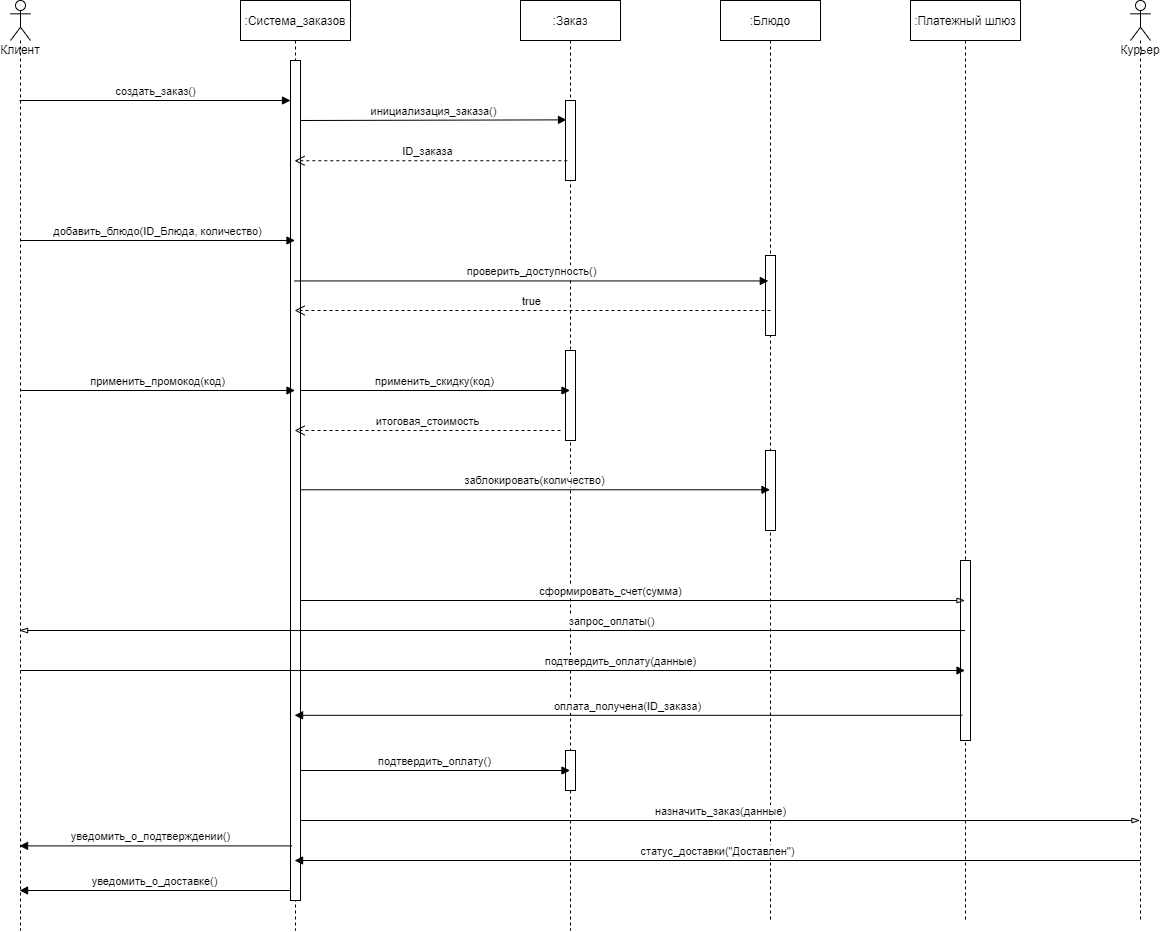

The diagram above was exported from draw.io. Its source (the exported page's mxGraphModel, read from the mxfile embedded in the PNG):
<mxGraphModel dx="1463" dy="846" grid="1" gridSize="10" guides="1" tooltips="1" connect="1" arrows="1" fold="1" page="1" pageScale="1" pageWidth="1654" pageHeight="2336" math="0" shadow="0">
  <root>
    <mxCell id="0" />
    <mxCell id="1" parent="0" />
    <mxCell id="Lun8gtMDr5mLpdFBWkKY-2" value=":Система_заказов" style="shape=umlLifeline;perimeter=lifelinePerimeter;whiteSpace=wrap;html=1;container=1;collapsible=0;recursiveResize=0;outlineConnect=0;" vertex="1" parent="1">
      <mxGeometry x="270" y="20" width="110" height="930" as="geometry" />
    </mxCell>
    <mxCell id="Lun8gtMDr5mLpdFBWkKY-17" value="" style="html=1;points=[];perimeter=orthogonalPerimeter;" vertex="1" parent="Lun8gtMDr5mLpdFBWkKY-2">
      <mxGeometry x="50" y="60" width="10" height="840" as="geometry" />
    </mxCell>
    <mxCell id="Lun8gtMDr5mLpdFBWkKY-3" value=":Заказ" style="shape=umlLifeline;perimeter=lifelinePerimeter;whiteSpace=wrap;html=1;container=1;collapsible=0;recursiveResize=0;outlineConnect=0;" vertex="1" parent="1">
      <mxGeometry x="550" y="20" width="100" height="930" as="geometry" />
    </mxCell>
    <mxCell id="Lun8gtMDr5mLpdFBWkKY-9" value="" style="html=1;points=[];perimeter=orthogonalPerimeter;" vertex="1" parent="Lun8gtMDr5mLpdFBWkKY-3">
      <mxGeometry x="45" y="100" width="10" height="80" as="geometry" />
    </mxCell>
    <mxCell id="Lun8gtMDr5mLpdFBWkKY-36" value="" style="html=1;points=[];perimeter=orthogonalPerimeter;" vertex="1" parent="Lun8gtMDr5mLpdFBWkKY-3">
      <mxGeometry x="45" y="350" width="10" height="90" as="geometry" />
    </mxCell>
    <mxCell id="Lun8gtMDr5mLpdFBWkKY-67" value="" style="html=1;points=[];perimeter=orthogonalPerimeter;" vertex="1" parent="Lun8gtMDr5mLpdFBWkKY-3">
      <mxGeometry x="45" y="750" width="10" height="40" as="geometry" />
    </mxCell>
    <mxCell id="Lun8gtMDr5mLpdFBWkKY-4" value=":Блюдо" style="shape=umlLifeline;perimeter=lifelinePerimeter;whiteSpace=wrap;html=1;container=1;collapsible=0;recursiveResize=0;outlineConnect=0;" vertex="1" parent="1">
      <mxGeometry x="750" y="20" width="100" height="920" as="geometry" />
    </mxCell>
    <mxCell id="Lun8gtMDr5mLpdFBWkKY-59" value="" style="html=1;points=[];perimeter=orthogonalPerimeter;" vertex="1" parent="Lun8gtMDr5mLpdFBWkKY-4">
      <mxGeometry x="45" y="450" width="10" height="80" as="geometry" />
    </mxCell>
    <mxCell id="Lun8gtMDr5mLpdFBWkKY-74" value="" style="html=1;points=[];perimeter=orthogonalPerimeter;" vertex="1" parent="Lun8gtMDr5mLpdFBWkKY-4">
      <mxGeometry x="45" y="255" width="10" height="80" as="geometry" />
    </mxCell>
    <mxCell id="Lun8gtMDr5mLpdFBWkKY-5" value=":Платежный шлюз" style="shape=umlLifeline;perimeter=lifelinePerimeter;whiteSpace=wrap;html=1;container=1;collapsible=0;recursiveResize=0;outlineConnect=0;" vertex="1" parent="1">
      <mxGeometry x="940" y="20" width="110" height="920" as="geometry" />
    </mxCell>
    <mxCell id="Lun8gtMDr5mLpdFBWkKY-23" value="" style="html=1;points=[];perimeter=orthogonalPerimeter;" vertex="1" parent="Lun8gtMDr5mLpdFBWkKY-5">
      <mxGeometry x="50" y="560" width="10" height="180" as="geometry" />
    </mxCell>
    <mxCell id="Lun8gtMDr5mLpdFBWkKY-19" value="Клиент" style="shape=umlLifeline;participant=umlActor;perimeter=lifelinePerimeter;whiteSpace=wrap;html=1;container=1;collapsible=0;recursiveResize=0;verticalAlign=top;spacingTop=36;outlineConnect=0;" vertex="1" parent="1">
      <mxGeometry x="40" y="20" width="20" height="930" as="geometry" />
    </mxCell>
    <mxCell id="Lun8gtMDr5mLpdFBWkKY-20" value="Курьер" style="shape=umlLifeline;participant=umlActor;perimeter=lifelinePerimeter;whiteSpace=wrap;html=1;container=1;collapsible=0;recursiveResize=0;verticalAlign=top;spacingTop=36;outlineConnect=0;" vertex="1" parent="1">
      <mxGeometry x="1160" y="20" width="20" height="920" as="geometry" />
    </mxCell>
    <mxCell id="Lun8gtMDr5mLpdFBWkKY-25" value="создать_заказ()" style="html=1;verticalAlign=bottom;endArrow=block;" edge="1" parent="1" source="Lun8gtMDr5mLpdFBWkKY-19">
      <mxGeometry width="80" relative="1" as="geometry">
        <mxPoint x="420" y="120" as="sourcePoint" />
        <mxPoint x="320" y="120" as="targetPoint" />
      </mxGeometry>
    </mxCell>
    <mxCell id="Lun8gtMDr5mLpdFBWkKY-26" value="инициализация_заказа()" style="html=1;verticalAlign=bottom;endArrow=block;entryX=0.1;entryY=0.242;entryDx=0;entryDy=0;entryPerimeter=0;" edge="1" parent="1" target="Lun8gtMDr5mLpdFBWkKY-9">
      <mxGeometry width="80" relative="1" as="geometry">
        <mxPoint x="330" y="140" as="sourcePoint" />
        <mxPoint x="590" y="140" as="targetPoint" />
      </mxGeometry>
    </mxCell>
    <mxCell id="Lun8gtMDr5mLpdFBWkKY-27" value="ID_заказа" style="html=1;verticalAlign=bottom;endArrow=open;dashed=1;endSize=8;exitX=0.18;exitY=0.753;exitDx=0;exitDy=0;exitPerimeter=0;" edge="1" parent="1" source="Lun8gtMDr5mLpdFBWkKY-9" target="Lun8gtMDr5mLpdFBWkKY-2">
      <mxGeometry x="0.0255" relative="1" as="geometry">
        <mxPoint x="500" y="180" as="sourcePoint" />
        <mxPoint x="420" y="180" as="targetPoint" />
        <mxPoint as="offset" />
      </mxGeometry>
    </mxCell>
    <mxCell id="Lun8gtMDr5mLpdFBWkKY-28" value="добавить_блюдо(ID_Блюда, количество)" style="html=1;verticalAlign=bottom;endArrow=block;" edge="1" parent="1" target="Lun8gtMDr5mLpdFBWkKY-2">
      <mxGeometry width="80" relative="1" as="geometry">
        <mxPoint x="50" y="260" as="sourcePoint" />
        <mxPoint x="130" y="260" as="targetPoint" />
      </mxGeometry>
    </mxCell>
    <mxCell id="Lun8gtMDr5mLpdFBWkKY-31" value="проверить_доступность()" style="html=1;verticalAlign=bottom;endArrow=block;entryX=0.282;entryY=0.004;entryDx=0;entryDy=0;entryPerimeter=0;" edge="1" parent="1" source="Lun8gtMDr5mLpdFBWkKY-2">
      <mxGeometry width="80" relative="1" as="geometry">
        <mxPoint x="600" y="350" as="sourcePoint" />
        <mxPoint x="797.8199999999999" y="300.44000000000005" as="targetPoint" />
      </mxGeometry>
    </mxCell>
    <mxCell id="Lun8gtMDr5mLpdFBWkKY-34" value="применить_промокод(код)" style="html=1;verticalAlign=bottom;endArrow=block;" edge="1" parent="1" target="Lun8gtMDr5mLpdFBWkKY-2">
      <mxGeometry width="80" relative="1" as="geometry">
        <mxPoint x="50" y="410" as="sourcePoint" />
        <mxPoint x="130" y="410" as="targetPoint" />
      </mxGeometry>
    </mxCell>
    <mxCell id="Lun8gtMDr5mLpdFBWkKY-35" value="применить_скидку(код)" style="html=1;verticalAlign=bottom;endArrow=block;" edge="1" parent="1" target="Lun8gtMDr5mLpdFBWkKY-3">
      <mxGeometry width="80" relative="1" as="geometry">
        <mxPoint x="330" y="410" as="sourcePoint" />
        <mxPoint x="410" y="410" as="targetPoint" />
      </mxGeometry>
    </mxCell>
    <mxCell id="Lun8gtMDr5mLpdFBWkKY-37" value="итоговая_стоимость" style="html=1;verticalAlign=bottom;endArrow=open;dashed=1;endSize=8;" edge="1" parent="1" target="Lun8gtMDr5mLpdFBWkKY-2">
      <mxGeometry relative="1" as="geometry">
        <mxPoint x="590" y="450" as="sourcePoint" />
        <mxPoint x="510" y="450" as="targetPoint" />
      </mxGeometry>
    </mxCell>
    <mxCell id="Lun8gtMDr5mLpdFBWkKY-58" value="заблокировать(количество)" style="html=1;verticalAlign=bottom;endArrow=block;" edge="1" parent="1" target="Lun8gtMDr5mLpdFBWkKY-4">
      <mxGeometry width="80" relative="1" as="geometry">
        <mxPoint x="330" y="509.28999999999996" as="sourcePoint" />
        <mxPoint x="410" y="509.28999999999996" as="targetPoint" />
      </mxGeometry>
    </mxCell>
    <mxCell id="Lun8gtMDr5mLpdFBWkKY-60" value="" style="endArrow=blockThin;html=1;startArrow=none;startFill=0;endFill=0;" edge="1" parent="1" target="Lun8gtMDr5mLpdFBWkKY-5">
      <mxGeometry width="50" height="50" relative="1" as="geometry">
        <mxPoint x="330" y="620" as="sourcePoint" />
        <mxPoint x="380" y="570" as="targetPoint" />
      </mxGeometry>
    </mxCell>
    <mxCell id="Lun8gtMDr5mLpdFBWkKY-61" value="сформировать_счет(сумма)" style="edgeLabel;html=1;align=center;verticalAlign=middle;resizable=0;points=[];" vertex="1" connectable="0" parent="Lun8gtMDr5mLpdFBWkKY-60">
      <mxGeometry x="0.0794" relative="1" as="geometry">
        <mxPoint x="-48.82" y="-10" as="offset" />
      </mxGeometry>
    </mxCell>
    <mxCell id="Lun8gtMDr5mLpdFBWkKY-62" value="" style="endArrow=blockThin;html=1;startArrow=none;startFill=0;endFill=0;" edge="1" parent="1" target="Lun8gtMDr5mLpdFBWkKY-19">
      <mxGeometry width="50" height="50" relative="1" as="geometry">
        <mxPoint x="994.5" y="650" as="sourcePoint" />
        <mxPoint x="330" y="650" as="targetPoint" />
      </mxGeometry>
    </mxCell>
    <mxCell id="Lun8gtMDr5mLpdFBWkKY-63" value="запрос_оплаты()" style="edgeLabel;html=1;align=center;verticalAlign=middle;resizable=0;points=[];" vertex="1" connectable="0" parent="Lun8gtMDr5mLpdFBWkKY-62">
      <mxGeometry x="0.0794" relative="1" as="geometry">
        <mxPoint x="156.09" y="-10" as="offset" />
      </mxGeometry>
    </mxCell>
    <mxCell id="Lun8gtMDr5mLpdFBWkKY-64" value="подтвердить_оплату(данные)" style="html=1;verticalAlign=bottom;endArrow=block;" edge="1" parent="1" target="Lun8gtMDr5mLpdFBWkKY-5">
      <mxGeometry x="0.2705" width="80" relative="1" as="geometry">
        <mxPoint x="50" y="690" as="sourcePoint" />
        <mxPoint x="130" y="690" as="targetPoint" />
        <mxPoint as="offset" />
      </mxGeometry>
    </mxCell>
    <mxCell id="Lun8gtMDr5mLpdFBWkKY-65" value="оплата_получена(ID_заказа)" style="html=1;verticalAlign=bottom;endArrow=block;exitX=0.171;exitY=0.86;exitDx=0;exitDy=0;exitPerimeter=0;" edge="1" parent="1" source="Lun8gtMDr5mLpdFBWkKY-23" target="Lun8gtMDr5mLpdFBWkKY-2">
      <mxGeometry width="80" relative="1" as="geometry">
        <mxPoint x="987" y="740" as="sourcePoint" />
        <mxPoint x="550" y="730" as="targetPoint" />
      </mxGeometry>
    </mxCell>
    <mxCell id="Lun8gtMDr5mLpdFBWkKY-66" value="подтвердить_оплату()" style="html=1;verticalAlign=bottom;endArrow=block;" edge="1" parent="1" target="Lun8gtMDr5mLpdFBWkKY-3">
      <mxGeometry width="80" relative="1" as="geometry">
        <mxPoint x="330" y="790" as="sourcePoint" />
        <mxPoint x="410" y="790" as="targetPoint" />
      </mxGeometry>
    </mxCell>
    <mxCell id="Lun8gtMDr5mLpdFBWkKY-73" value="true" style="html=1;verticalAlign=bottom;endArrow=open;dashed=1;endSize=8;" edge="1" parent="1" target="Lun8gtMDr5mLpdFBWkKY-2">
      <mxGeometry relative="1" as="geometry">
        <mxPoint x="800" y="330" as="sourcePoint" />
        <mxPoint x="720" y="330" as="targetPoint" />
      </mxGeometry>
    </mxCell>
    <mxCell id="Lun8gtMDr5mLpdFBWkKY-75" value="назначить_заказ(данные)" style="html=1;verticalAlign=bottom;endArrow=blockThin;endFill=0;" edge="1" parent="1" target="Lun8gtMDr5mLpdFBWkKY-20">
      <mxGeometry width="80" relative="1" as="geometry">
        <mxPoint x="330" y="840" as="sourcePoint" />
        <mxPoint x="410" y="840" as="targetPoint" />
      </mxGeometry>
    </mxCell>
    <mxCell id="Lun8gtMDr5mLpdFBWkKY-76" value="уведомить_о_подтверждении()" style="html=1;verticalAlign=bottom;endArrow=block;exitX=0.159;exitY=0.935;exitDx=0;exitDy=0;exitPerimeter=0;" edge="1" parent="1" source="Lun8gtMDr5mLpdFBWkKY-17" target="Lun8gtMDr5mLpdFBWkKY-19">
      <mxGeometry x="0.0401" width="80" relative="1" as="geometry">
        <mxPoint x="1170" y="880" as="sourcePoint" />
        <mxPoint x="1090" y="880" as="targetPoint" />
        <mxPoint as="offset" />
      </mxGeometry>
    </mxCell>
    <mxCell id="Lun8gtMDr5mLpdFBWkKY-78" value="статус_доставки(&quot;Доставлен&quot;)" style="html=1;verticalAlign=bottom;endArrow=block;" edge="1" parent="1" target="Lun8gtMDr5mLpdFBWkKY-2">
      <mxGeometry width="80" relative="1" as="geometry">
        <mxPoint x="1170" y="880" as="sourcePoint" />
        <mxPoint x="1090" y="880" as="targetPoint" />
      </mxGeometry>
    </mxCell>
    <mxCell id="Lun8gtMDr5mLpdFBWkKY-79" value="уведомить_о_доставке()" style="html=1;verticalAlign=bottom;endArrow=block;" edge="1" parent="1" target="Lun8gtMDr5mLpdFBWkKY-19">
      <mxGeometry width="80" relative="1" as="geometry">
        <mxPoint x="320" y="910" as="sourcePoint" />
        <mxPoint x="240" y="910" as="targetPoint" />
      </mxGeometry>
    </mxCell>
  </root>
</mxGraphModel>